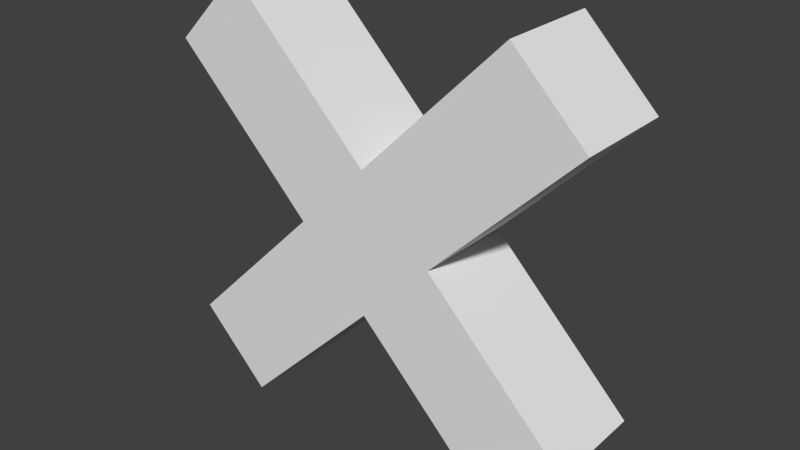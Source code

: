 # Source: Bad.blend  (saved by Blender 2.74.0; exported with 4.5.12 LTS)
import bpy
from mathutils import Matrix  # noqa: F401  (used for matrix-valued properties, if any)

bpy.ops.wm.read_factory_settings(use_empty=True)
scene = bpy.context.scene
scene.name = 'Scene'

# ---- collections
col_collection_1 = bpy.data.collections.new('Collection 1'); scene.collection.children.link(col_collection_1)

# ---- world
world_world = bpy.data.worlds.new('World'); scene.world = world_world
world_world.color = (0.05088, 0.05088, 0.05088)
world_world.use_sun_shadow = False
world_world.sun_shadow_jitter_overblur = 0.0
world_world.cycles.sampling_method = 'MANUAL'
world_world.cycles.sample_map_resolution = 256

# ---- meshes
me_cube_003 = bpy.data.meshes.new('Cube.003')
me_cube_003.from_pydata([(-0.7071, -0.5, 0.0), (1.192e-07, -0.5, 0.7071), (-0.7071, 0.5, 1.192e-07), (0.0, 0.5, 0.7071), (0.0, -0.5, -0.7071), (0.7071, -0.5, -1.192e-07), (-1.192e-07, 0.5, -0.7071), (0.7071, 0.5, 0.0), (1.414, -0.5, 2.121), (1.414, 0.5, 2.121), (2.121, -0.5, 1.414), (2.121, 0.5, 1.414), (-2.121, -0.5, 1.414), (-1.414, -0.5, 2.121), (-2.121, 0.5, 1.414), (-1.414, 0.5, 2.121), (1.414, -0.5, -2.121), (2.121, -0.5, -1.414), (1.414, 0.5, -2.121), (2.121, 0.5, -1.414), (-2.121, -0.5, -1.414), (-2.121, 0.5, -1.414), (-1.414, -0.5, -2.121), (-1.414, 0.5, -2.121)], [], [(2, 0, 12, 14), (3, 7, 6, 2), (4, 6, 18, 16), (5, 1, 0, 4), (4, 0, 20, 22), (1, 5, 10, 8), (10, 11, 9, 8), (5, 7, 11, 10), (7, 3, 9, 11), (3, 1, 8, 9), (13, 15, 14, 12), (3, 2, 14, 15), (1, 3, 15, 13), (0, 1, 13, 12), (19, 17, 16, 18), (5, 4, 16, 17), (7, 5, 17, 19), (6, 7, 19, 18), (20, 21, 23, 22), (6, 4, 22, 23), (2, 6, 23, 21), (0, 2, 21, 20)])
me_cube_003.use_remesh_preserve_volume = False
me_cube_003.use_remesh_preserve_attributes = False
me_cube_003.use_mirror_vertex_groups = False
me_cube_003.update()

# ---- objects
ob_cube = bpy.data.objects.new('Cube', me_cube_003)

# ---- transforms, parenting, visibility, modifiers, constraints
ob_cube.location = (0.0, 0.0, 0.0)
ob_cube.lineart.crease_threshold = 0.0

# ---- collection membership
col_collection_1.objects.link(ob_cube)

# ---- scene / render settings (as saved in the file)
scene.frame_start = 1; scene.frame_end = 250; scene.frame_set(1)
scene.render.engine = 'BLENDER_EEVEE_NEXT'
scene.render.resolution_percentage = 50
scene.render.dither_intensity = 0.0
scene.cycles.use_denoising = False
scene.cycles.samples = 10
scene.cycles.sampling_pattern = 'TABULATED_SOBOL'
scene.cycles.light_sampling_threshold = 0.0
scene.cycles.use_adaptive_sampling = False
scene.cycles.use_light_tree = False
scene.cycles.blur_glossy = 0.0
scene.cycles.pixel_filter_type = 'GAUSSIAN'
scene.cycles.sample_clamp_indirect = 0.0
scene.view_settings.view_transform = 'Standard'
bpy.context.view_layer.update()

# ---- added for rendering (the .blend has no active camera and no usable light): camera, sun
cam_auto = bpy.data.cameras.new('AutoCamera')
cam_auto.lens = 50.0
cam_auto.sensor_width = 36.0
cam_auto.clip_end = 1000.0
ob_auto_camera = bpy.data.objects.new('AutoCamera', cam_auto)
scene.collection.objects.link(ob_auto_camera)
ob_auto_camera.location = (5.62792, -6.75351, 4.50234)
ob_auto_camera.rotation_euler = (1.09748, -7.21219e-08, 0.694738)
scene.camera = ob_auto_camera
light_auto_sun = bpy.data.lights.new('AutoSun', 'SUN')
light_auto_sun.energy = 3.0
light_auto_sun.angle = 0.0523599
ob_auto_sun = bpy.data.objects.new('AutoSun', light_auto_sun)
scene.collection.objects.link(ob_auto_sun)
ob_auto_sun.rotation_euler = (0.872665, 0.174533, 0.523599)
bpy.context.view_layer.update()
